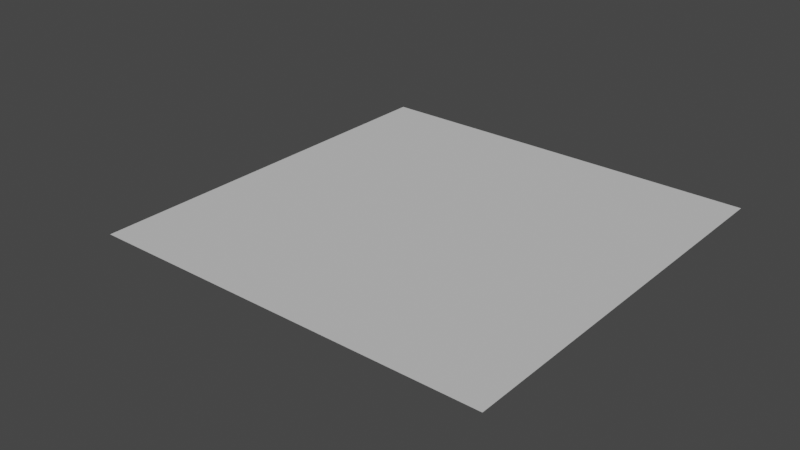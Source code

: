 # Source: movingPlane.blend  (saved by Blender 2.90.8; exported with 4.5.12 LTS)
import bpy
from mathutils import Matrix  # noqa: F401  (used for matrix-valued properties, if any)

bpy.ops.wm.read_factory_settings(use_empty=True)
scene = bpy.context.scene
scene.name = 'Scene'

# ---- collections
col_collection = bpy.data.collections.new('Collection'); scene.collection.children.link(col_collection)

# ---- materials (node trees are filled in below, after node groups)
mat_material = bpy.data.materials.new('Material')
mat_material.alpha_threshold = 0.0
mat_material.use_transparent_shadow = False
mat_material.line_color = (0.0, 0.0, 0.0, 1.0)

# ---- material node trees
mat_material.use_nodes = True; mat_material.node_tree.nodes.clear()
_N = mat_material.node_tree.nodes; _L = mat_material.node_tree.links
n0 = _N.new('ShaderNodeOutputMaterial'); n0.name = 'Material Output'; n0.location = (300, 300)
n1 = _N.new('ShaderNodeBsdfPrincipled'); n1.name = 'Principled BSDF'; n1.location = (10, 300)
n1.distribution = 'GGX'
n1.subsurface_method = 'BURLEY'
n1.inputs[0].default_value = (0.6038, 0.6038, 0.6038, 1.0)
n1.inputs[2].default_value = 0.4
n1.inputs[3].default_value = 1.45
n1.inputs[13].default_value = 0.0
n1.inputs[27].default_value = (0.0, 0.0, 0.0, 1.0)
n1.inputs[28].default_value = 1.0
_L.new(n1.outputs[0], n0.inputs[0])
n0.is_active_output = True

# ---- world
world_world = bpy.data.worlds.new('World'); scene.world = world_world
world_world.use_nodes = True; world_world.node_tree.nodes.clear()
_N = world_world.node_tree.nodes; _L = world_world.node_tree.links
n0 = _N.new('ShaderNodeOutputWorld'); n0.name = 'World Output'; n0.location = (300, 300)
n1 = _N.new('ShaderNodeBackground'); n1.name = 'Background'; n1.location = (10, 300)
n1.inputs[0].default_value = (0.05088, 0.05088, 0.05088, 1.0)
_L.new(n1.outputs[0], n0.inputs[0])
n0.is_active_output = True
world_world.color = (0.05088, 0.05088, 0.05088)
world_world.use_sun_shadow = False
world_world.sun_shadow_jitter_overblur = 0.0

# ---- meshes
me_plane = bpy.data.meshes.new('Plane')
me_plane.from_pydata([(-0.5, -0.2, 0.0), (0.5, -0.2, 0.0), (-0.5, 0.2, 0.0), (0.5, 0.2, 0.0)], [], [(0, 1, 3, 2)])
_uv = me_plane.uv_layers.new(name='UVMap')
_uv.uv.foreach_set('vector', [0.0, 0.0, 1.0, 0.0, 1.0, 1.0, 0.0, 1.0])
me_plane.materials.append(mat_material)
me_plane.use_remesh_fix_poles = True
me_plane.use_remesh_preserve_attributes = False
me_plane.use_mirror_vertex_groups = False
me_plane.update()
arm_armature = bpy.data.armatures.new('Armature')  # bones are not reproduced

# ---- objects
ob_plane = bpy.data.objects.new('Plane', me_plane)
ob_armature = bpy.data.objects.new('Armature', arm_armature)

# ---- transforms, parenting, visibility, modifiers, constraints
ob_plane.parent = ob_armature
ob_plane.location = (0.0, 0.0, 0.0)
ob_plane.lineart.crease_threshold = 0.0
_vg = ob_plane.vertex_groups.new(name='parent')
_vg = ob_plane.vertex_groups.new(name='v1')
_vg.add([3], 1.0, 'REPLACE')
_vg = ob_plane.vertex_groups.new(name='v3')
_vg.add([1], 1.0, 'REPLACE')
_vg = ob_plane.vertex_groups.new(name='v0')
_vg.add([2], 1.0, 'REPLACE')
_vg = ob_plane.vertex_groups.new(name='v2')
_vg.add([0], 1.0, 'REPLACE')
_m = ob_plane.modifiers.new('Armature', 'ARMATURE')
_m.object = ob_armature
ob_armature.location = (0.0, 0.0, 0.0)
ob_armature.scale = (0.4, 1.0, 1.0)
ob_armature.lineart.crease_threshold = 0.0

# ---- collection membership
col_collection.objects.link(ob_plane)
col_collection.objects.link(ob_armature)

# ---- scene / render settings (as saved in the file)
scene.frame_start = 1; scene.frame_end = 1000; scene.frame_set(242)
scene.render.engine = 'BLENDER_EEVEE_NEXT'
scene.cycles.use_denoising = False
scene.cycles.samples = 128
scene.cycles.sampling_pattern = 'TABULATED_SOBOL'
scene.cycles.use_adaptive_sampling = False
scene.cycles.use_light_tree = False
scene.view_settings.view_transform = 'Filmic'
bpy.context.view_layer.update()

# ---- added for rendering (the .blend has no active camera and no usable light): camera, sun
cam_auto = bpy.data.cameras.new('AutoCamera')
cam_auto.lens = 50.0
cam_auto.sensor_width = 36.0
cam_auto.clip_end = 1000.0
ob_auto_camera = bpy.data.objects.new('AutoCamera', cam_auto)
scene.collection.objects.link(ob_auto_camera)
ob_auto_camera.location = (0.542915, -0.697242, 0.448351)
ob_auto_camera.rotation_euler = (1.09748, -7.21219e-08, 0.694738)
scene.camera = ob_auto_camera
light_auto_sun = bpy.data.lights.new('AutoSun', 'SUN')
light_auto_sun.energy = 3.0
light_auto_sun.angle = 0.0523599
ob_auto_sun = bpy.data.objects.new('AutoSun', light_auto_sun)
scene.collection.objects.link(ob_auto_sun)
ob_auto_sun.rotation_euler = (0.872665, 0.174533, 0.523599)
bpy.context.view_layer.update()

